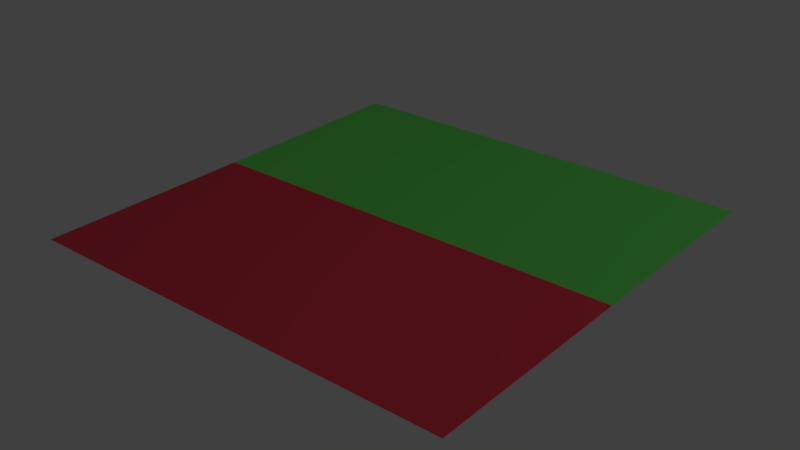 # Source: planetex2.blend  (saved by Blender 2.77.0; exported with 4.5.12 LTS)
import bpy
from mathutils import Matrix  # noqa: F401  (used for matrix-valued properties, if any)

bpy.ops.wm.read_factory_settings(use_empty=True)
scene = bpy.context.scene
scene.name = 'Scene'

# ---- collections
col_collection_1 = bpy.data.collections.new('Collection 1'); scene.collection.children.link(col_collection_1)

# ---- materials (node trees are filled in below, after node groups)
mat_red = bpy.data.materials.new('Red')
mat_red.alpha_threshold = 0.0
mat_red.use_transparent_shadow = False
mat_red.diffuse_color = (0.8, 0.05571, 0.08962, 1.0)
mat_red.roughness = 0.5
mat_green = bpy.data.materials.new('Green')
mat_green.alpha_threshold = 0.0
mat_green.use_transparent_shadow = False
mat_green.diffuse_color = (0.149, 0.8, 0.128, 1.0)
mat_green.roughness = 0.5

# ---- material node trees

# ---- world
world_world = bpy.data.worlds.new('World'); scene.world = world_world
world_world.color = (0.05088, 0.05088, 0.05088)
world_world.use_sun_shadow = False
world_world.sun_shadow_jitter_overblur = 0.0
world_world.cycles.sampling_method = 'MANUAL'

# ---- lights
light_lamp = bpy.data.lights.new('Lamp', 'POINT')
light_lamp.transmission_factor = 0.0
light_lamp.cutoff_distance = 30.0
light_lamp.energy = 100.0
light_lamp.shadow_buffer_clip_start = 1.001
light_lamp.shadow_soft_size = 0.1
light_lamp.shadow_maximum_resolution = 0.006
light_lamp.use_absolute_resolution = True

# ---- meshes
me_plane = bpy.data.meshes.new('Plane')
me_plane.from_pydata([(-1.0, -1.0, 0.0), (1.0, -1.0, 0.0), (-1.0, 1.0, 0.0), (1.0, 1.0, 0.0), (-1.0, 0.0, 0.0), (0.0, -1.0, 0.0), (1.0, 0.0, 0.0), (0.0, 1.0, 0.0), (0.0, 0.0, 0.0)], [], [(8, 6, 3, 7), (4, 8, 7, 2), (0, 5, 8, 4), (5, 1, 6, 8)])
me_plane.polygons.foreach_set('material_index', [1, 1, 0, 0])
_uv = me_plane.uv_layers.new(name='UVMap')
_uv.uv.foreach_set('vector', [0.5, 7.071e-05, 0.9999, 7.07e-05, 0.9999, 0.5, 0.5, 0.5, 7.07e-05, 7.071e-05, 0.5, 7.071e-05, 0.5, 0.5, 7.07e-05, 0.5, 0.0, 0.0, 1.0, 0.0, 1.0, 1.0, 0.0, 1.0, 0.0, 0.0, 1.0, 0.0, 1.0, 1.0, 0.0, 1.0])
me_plane.materials.append(mat_red)
me_plane.materials.append(mat_green)
me_plane.use_remesh_preserve_volume = False
me_plane.use_remesh_preserve_attributes = False
me_plane.use_mirror_vertex_groups = False
me_plane.update()

# ---- objects
ob_plane = bpy.data.objects.new('Plane', me_plane)
ob_lamp = bpy.data.objects.new('Lamp', light_lamp)

# ---- transforms, parenting, visibility, modifiers, constraints
ob_plane.location = (0.0, 0.0, 0.0)
ob_plane.lineart.crease_threshold = 0.0
ob_lamp.location = (4.076, 1.005, 5.904)
ob_lamp.rotation_euler = (0.6503, 0.05522, 1.866)
ob_lamp.lock_rotations_4d = False
ob_lamp.empty_display_type = 'ARROWS'
ob_lamp.color = (0.0, 0.0, 0.0, 0.0)
ob_lamp.lineart.crease_threshold = 0.0

# ---- collection membership
col_collection_1.objects.link(ob_plane)
col_collection_1.objects.link(ob_lamp)

# ---- scene / render settings (as saved in the file)
scene.frame_start = 1; scene.frame_end = 250; scene.frame_set(1)
scene.render.engine = 'BLENDER_EEVEE_NEXT'
scene.render.resolution_percentage = 50
scene.render.dither_intensity = 0.0
scene.cycles.use_denoising = False
scene.cycles.samples = 128
scene.cycles.sampling_pattern = 'TABULATED_SOBOL'
scene.cycles.light_sampling_threshold = 0.0
scene.cycles.use_adaptive_sampling = False
scene.cycles.use_light_tree = False
scene.cycles.blur_glossy = 0.0
scene.cycles.sample_clamp_indirect = 0.0
scene.view_settings.view_transform = 'Standard'
bpy.context.view_layer.update()

# ---- added for rendering (the .blend has no active camera): camera
cam_auto = bpy.data.cameras.new('AutoCamera')
cam_auto.lens = 50.0
cam_auto.sensor_width = 36.0
cam_auto.clip_end = 1000.0
ob_auto_camera = bpy.data.objects.new('AutoCamera', cam_auto)
scene.collection.objects.link(ob_auto_camera)
ob_auto_camera.location = (2.61693, -3.14032, 2.09354)
ob_auto_camera.rotation_euler = (1.09748, -7.21219e-08, 0.694738)
scene.camera = ob_auto_camera
bpy.context.view_layer.update()
